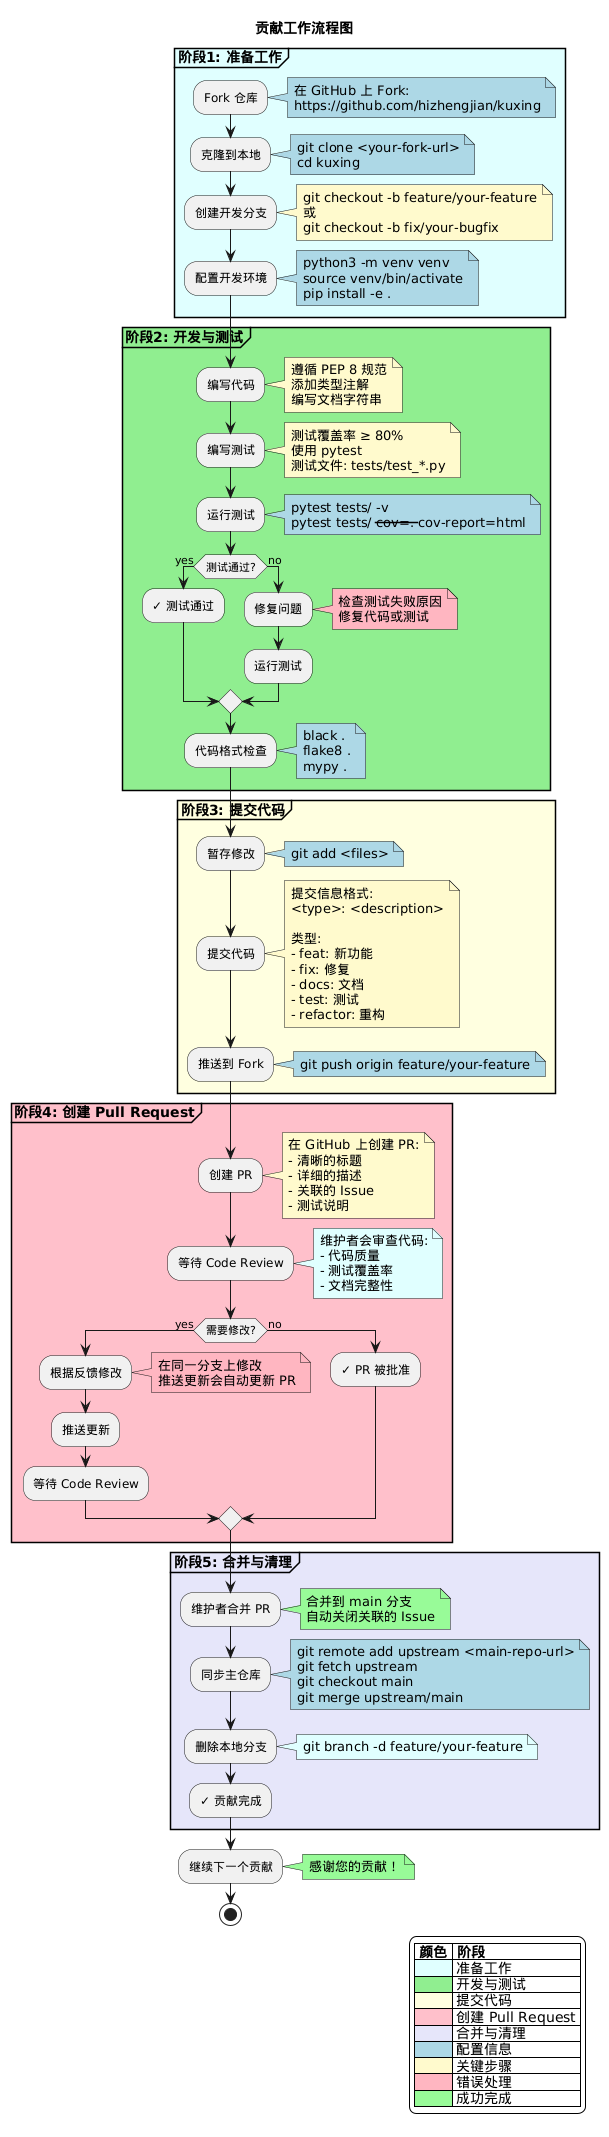

The diagram above was rendered by PlantUML. Its source (embedded in the PNG):
@startuml
skinparam backgroundColor white
skinparam defaultFontName Microsoft YaHei

title 贡献工作流程图

partition "**阶段1: 准备工作**" #LightCyan {
    :Fork 仓库;
    note right #ADD8E6
    在 GitHub 上 Fork:
    https://github.com/hizhengjian/kuxing
    end note

    :克隆到本地;
    note right #ADD8E6
    git clone <your-fork-url>
    cd kuxing
    end note

    :创建开发分支;
    note right #FFFACD
    git checkout -b feature/your-feature
    或
    git checkout -b fix/your-bugfix
    end note

    :配置开发环境;
    note right #ADD8E6
    python3 -m venv venv
    source venv/bin/activate
    pip install -e .
    end note
}

partition "**阶段2: 开发与测试**" #LightGreen {
    :编写代码;
    note right #FFFACD
    遵循 PEP 8 规范
    添加类型注解
    编写文档字符串
    end note

    :编写测试;
    note right #FFFACD
    测试覆盖率 ≥ 80%
    使用 pytest
    测试文件: tests/test_*.py
    end note

    :运行测试;
    note right #ADD8E6
    pytest tests/ -v
    pytest tests/ --cov=. --cov-report=html
    end note

    if (测试通过?) then (yes)
        :✓ 测试通过;
    else (no)
        :修复问题;
        note right #FFB6C1
        检查测试失败原因
        修复代码或测试
        end note
        :运行测试;
    endif

    :代码格式检查;
    note right #ADD8E6
    black .
    flake8 .
    mypy .
    end note
}

partition "**阶段3: 提交代码**" #LightYellow {
    :暂存修改;
    note right #ADD8E6
    git add <files>
    end note

    :提交代码;
    note right #FFFACD
    提交信息格式:
    <type>: <description>

    类型:
    - feat: 新功能
    - fix: 修复
    - docs: 文档
    - test: 测试
    - refactor: 重构
    end note

    :推送到 Fork;
    note right #ADD8E6
    git push origin feature/your-feature
    end note
}

partition "**阶段4: 创建 Pull Request**" #Pink {
    :创建 PR;
    note right #FFFACD
    在 GitHub 上创建 PR:
    - 清晰的标题
    - 详细的描述
    - 关联的 Issue
    - 测试说明
    end note

    :等待 Code Review;
    note right #E0FFFF
    维护者会审查代码:
    - 代码质量
    - 测试覆盖率
    - 文档完整性
    end note

    if (需要修改?) then (yes)
        :根据反馈修改;
        note right #FFB6C1
        在同一分支上修改
        推送更新会自动更新 PR
        end note
        :推送更新;
        :等待 Code Review;
    else (no)
        :✓ PR 被批准;
    endif
}

partition "**阶段5: 合并与清理**" #Lavender {
    :维护者合并 PR;
    note right #98FB98
    合并到 main 分支
    自动关闭关联的 Issue
    end note

    :同步主仓库;
    note right #ADD8E6
    git remote add upstream <main-repo-url>
    git fetch upstream
    git checkout main
    git merge upstream/main
    end note

    :删除本地分支;
    note right #E0FFFF
    git branch -d feature/your-feature
    end note

    :✓ 贡献完成;
}

:继续下一个贡献;
note right #98FB98
感谢您的贡献！
end note

stop

legend right
    |= 颜色 |= 阶段 |
    |<#LightCyan>| 准备工作 |
    |<#LightGreen>| 开发与测试 |
    |<#LightYellow>| 提交代码 |
    |<#Pink>| 创建 Pull Request |
    |<#Lavender>| 合并与清理 |
    |<#ADD8E6>| 配置信息 |
    |<#FFFACD>| 关键步骤 |
    |<#FFB6C1>| 错误处理 |
    |<#98FB98>| 成功完成 |
endlegend

@enduml